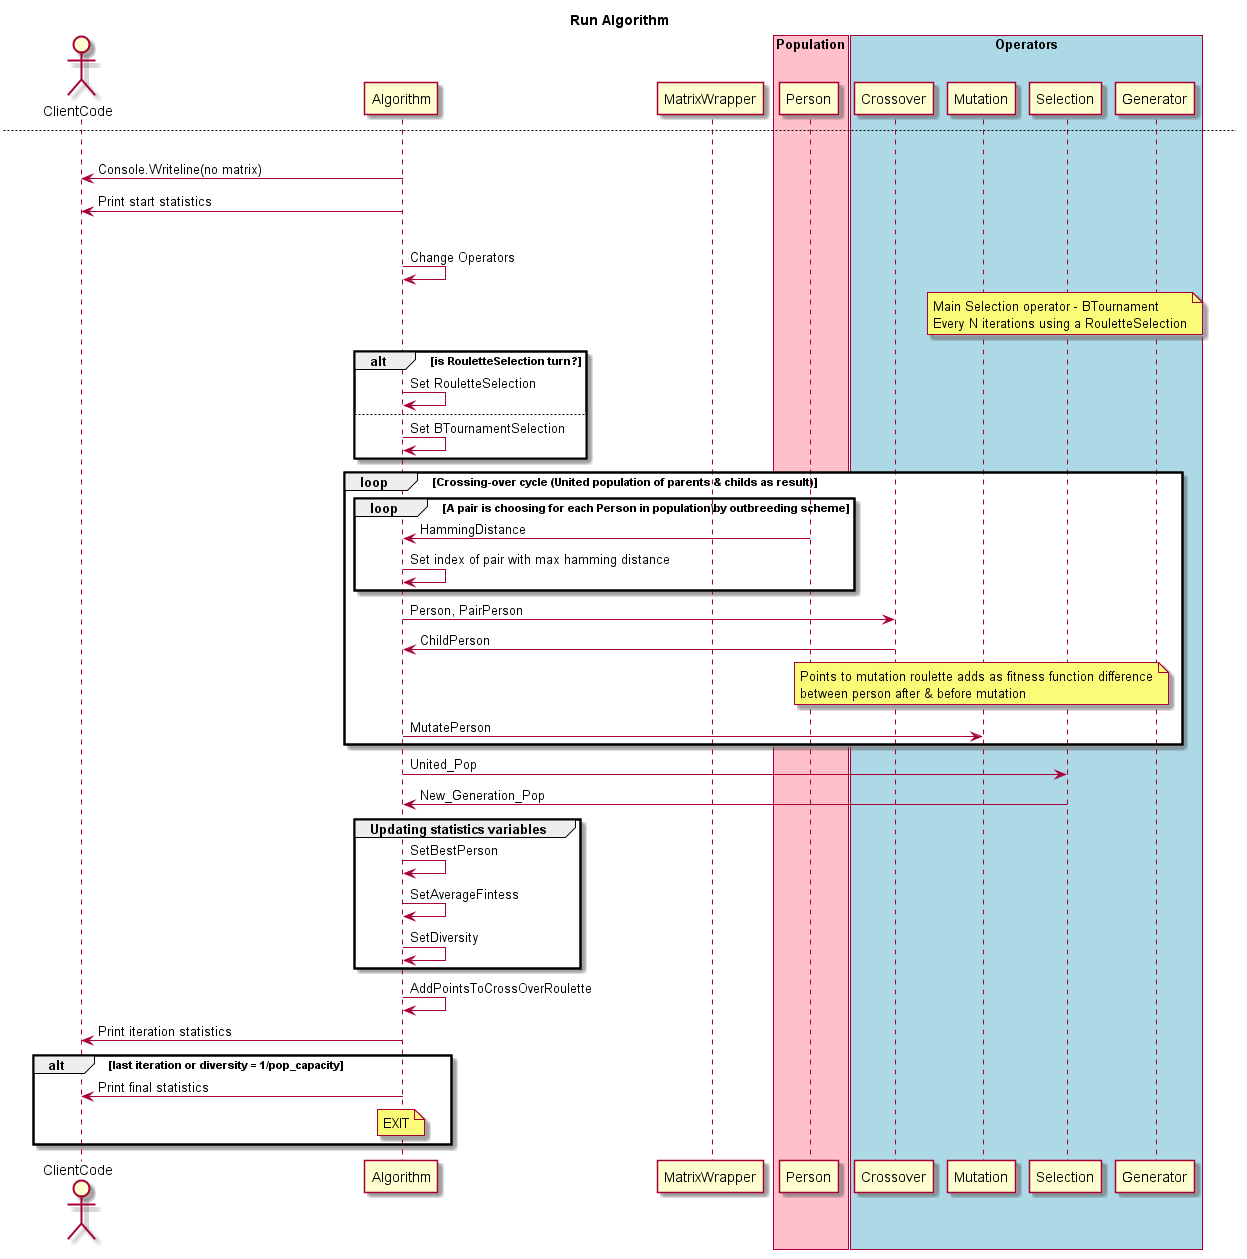

The diagram above was rendered by PlantUML. Its source (embedded in the PNG):
@startuml
title Initializing instance of algorithm

Actor ClientCode
participant Algorithm
participant MatrixWrapper

box "Population" #Pink
participant Person
endbox

box "Operators" #LightBlue
participant Crossover
participant Mutation
participant Selection
participant Generator
endbox



ClientCode -> Algorithm: new Algorithm(iter_count, pop_capacity, matr_path)
Algorithm -> MatrixWrapper: new MatrixWrapper(matr_path + extension)
MatrixWrapper -> Algorithm: mWrapper
alt mWrapper is incorrect
	Algorithm -> ClientCode: Console.Writeline(no matrix)
else
	Algorithm -> Generator: new Generator()
	Generator -> Algorithm: genOperator
	loop Filling operators array
		Algorithm -> Crossover: new Crossover()
		Crossover -> Algorithm: crossOperator
		Algorithm -> Mutation: new Mutation()
		Mutation -> Algorithm: mutOperator
	end loop
	Algorithm -> Generator: GeneratePop(mWrapper, pop_capacity)
	Generator -> Algorithm: startPopulation
	group Initializing statistics variables
		Algorithm -> Algorithm: SetBestPerson
		Algorithm -> Algorithm: SetAverageFintess
		Algorithm -> Algorithm: SetDiversity
	end group
	loop Set start values to operator's roulettes\nCrossover & Mutation
		Algorithm -> Algorithm: mCrossRoulette = mMutRoulette = AverageFintess
	end loop
end 
Algorithm -> ClientCode: algorithmInstance

newpage Run Algorithm
alt mWrapper is incorrect
	Algorithm -> ClientCode: Console.Writeline(no matrix)
else
	Algorithm -> ClientCode: Print start statistics
	loop Main Cycle of Algorithm
		Algorithm -> Algorithm: Change Operators	
		note over Selection: Main Selection operator - BTournament\nEvery N iterations using a RouletteSelection
		alt is RouletteSelection turn?
			Algorithm -> Algorithm: Set RouletteSelection
		else
			Algorithm -> Algorithm: Set BTournamentSelection
		end
		loop Crossing-over cycle (United population of parents & childs as result)
			loop A pair is choosing for each Person in population\by outbreeding scheme
				Person -> Algorithm: HammingDistance
				Algorithm -> Algorithm: Set index of pair with max hamming distance
			end loop
			Algorithm -> Crossover: Person, PairPerson
			Crossover -> Algorithm: ChildPerson
			note over Mutation: Points to mutation roulette adds as fitness function difference\nbetween person after & before mutation 
			Algorithm -> Mutation: MutatePerson
		end loop

		Algorithm -> Selection: United_Pop
		Selection -> Algorithm: New_Generation_Pop

		group Updating statistics variables
			Algorithm -> Algorithm: SetBestPerson
			Algorithm -> Algorithm: SetAverageFintess
			Algorithm -> Algorithm: SetDiversity
		end group

		Algorithm -> Algorithm: AddPointsToCrossOverRoulette
		Algorithm -> ClientCode: Print iteration statistics

		alt last iteration or diversity = 1/pop_capacity
			Algorithm -> ClientCode: Print final statistics
			note over Algorithm: EXIT			
	end loop
@enduml